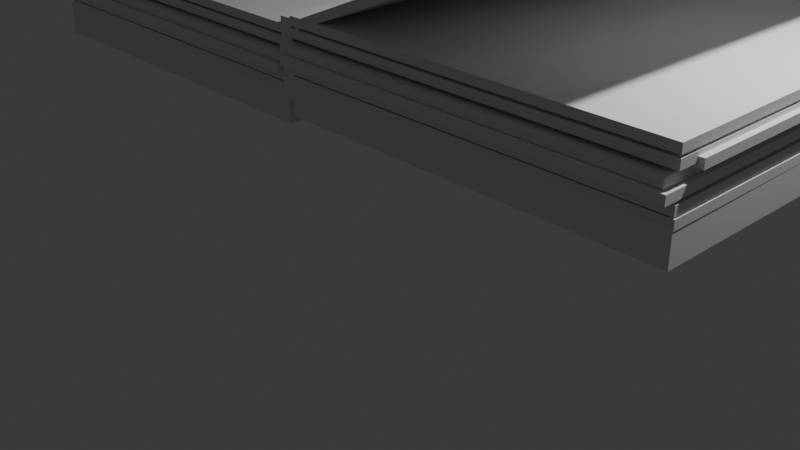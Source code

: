 # Source: boek.blend  (saved by Blender 4.0.36; exported with 4.5.12 LTS)
import bpy
from mathutils import Matrix  # noqa: F401  (used for matrix-valued properties, if any)

bpy.ops.wm.read_factory_settings(use_empty=True)
scene = bpy.context.scene
scene.name = 'Scene'

# ---- collections
col_collection = bpy.data.collections.new('Collection'); scene.collection.children.link(col_collection)

# ---- world
world_world = bpy.data.worlds.new('World'); scene.world = world_world
world_world.use_nodes = True; world_world.node_tree.nodes.clear()
_N = world_world.node_tree.nodes; _L = world_world.node_tree.links
n0 = _N.new('ShaderNodeOutputWorld'); n0.name = 'World Output'; n0.location = (300, 300)
n1 = _N.new('ShaderNodeBackground'); n1.name = 'Background'; n1.location = (10, 300)
n1.inputs[0].default_value = (0.05088, 0.05088, 0.05088, 1.0)
_L.new(n1.outputs[0], n0.inputs[0])
n0.is_active_output = True
world_world.color = (0.05088, 0.05088, 0.05088)
world_world.use_sun_shadow = False
world_world.sun_shadow_jitter_overblur = 0.0

# ---- cameras
cam_camera = bpy.data.cameras.new('Camera')
cam_camera.clip_end = 100.0
cam_camera.ortho_scale = 7.314

# ---- lights
light_light = bpy.data.lights.new('Light', 'POINT')
light_light.transmission_factor = 0.0
light_light.use_soft_falloff = False
light_light.energy = 1000.0
light_light.shadow_soft_size = 0.1
light_light.shadow_maximum_resolution = 0.006
light_light.use_absolute_resolution = True

# ---- meshes
me_cube_016 = bpy.data.meshes.new('Cube.016')
me_cube_016.from_pydata([(-2.306, -2.295, -0.1868), (-2.306, -2.295, 0.1868), (-2.306, 2.295, -0.1868), (-2.306, 2.295, 0.1868), (2.306, -2.295, -0.1868), (2.306, -2.295, 0.1868), (2.306, 2.295, -0.1868), (2.306, 2.295, 0.1868)], [], [(0, 1, 3, 2), (2, 3, 7, 6), (6, 7, 5, 4), (4, 5, 1, 0), (2, 6, 4, 0), (7, 3, 1, 5)])
_uv = me_cube_016.uv_layers.new(name='UVMap')
_uv.uv.foreach_set('vector', [0.375, 0.0, 0.625, 0.0, 0.625, 0.25, 0.375, 0.25, 0.375, 0.25, 0.625, 0.25, 0.625, 0.5, 0.375, 0.5, 0.375, 0.5, 0.625, 0.5, 0.625, 0.75, 0.375, 0.75, 0.375, 0.75, 0.625, 0.75, 0.625, 1.0, 0.375, 1.0, 0.125, 0.5, 0.375, 0.5, 0.375, 0.75, 0.125, 0.75, 0.625, 0.5, 0.875, 0.5, 0.875, 0.75, 0.625, 0.75])
me_cube_016.update()
me_cube_018 = bpy.data.meshes.new('Cube.018')
me_cube_018.from_pydata([(-2.289, -0.4371, -0.08537), (-2.289, -0.4371, 0.08537), (-2.289, 0.4371, -0.08537), (-2.289, 0.4371, 0.08537), (2.289, -0.4371, -0.08537), (2.289, -0.4371, 0.08537), (2.289, 0.4371, -0.08537), (2.289, 0.4371, 0.08537)], [], [(0, 1, 3, 2), (2, 3, 7, 6), (6, 7, 5, 4), (4, 5, 1, 0), (2, 6, 4, 0), (7, 3, 1, 5)])
_uv = me_cube_018.uv_layers.new(name='UVMap')
_uv.uv.foreach_set('vector', [0.375, 0.0, 0.625, 0.0, 0.625, 0.25, 0.375, 0.25, 0.375, 0.25, 0.625, 0.25, 0.625, 0.5, 0.375, 0.5, 0.375, 0.5, 0.625, 0.5, 0.625, 0.75, 0.375, 0.75, 0.375, 0.75, 0.625, 0.75, 0.625, 1.0, 0.375, 1.0, 0.125, 0.5, 0.375, 0.5, 0.375, 0.75, 0.125, 0.75, 0.625, 0.5, 0.875, 0.5, 0.875, 0.75, 0.625, 0.75])
me_cube_018.update()
me_cube_019 = bpy.data.meshes.new('Cube.019')
me_cube_019.from_pydata([(-2.306, -2.295, -0.1868), (-2.306, -2.295, 0.1868), (-2.306, 2.295, -0.1868), (-2.306, 2.295, 0.1868), (2.306, -2.295, -0.1868), (2.306, -2.295, 0.1868), (2.306, 2.295, -0.1868), (2.306, 2.295, 0.1868)], [], [(0, 1, 3, 2), (2, 3, 7, 6), (6, 7, 5, 4), (4, 5, 1, 0), (2, 6, 4, 0), (7, 3, 1, 5)])
_uv = me_cube_019.uv_layers.new(name='UVMap')
_uv.uv.foreach_set('vector', [0.375, 0.0, 0.625, 0.0, 0.625, 0.25, 0.375, 0.25, 0.375, 0.25, 0.625, 0.25, 0.625, 0.5, 0.375, 0.5, 0.375, 0.5, 0.625, 0.5, 0.625, 0.75, 0.375, 0.75, 0.375, 0.75, 0.625, 0.75, 0.625, 1.0, 0.375, 1.0, 0.125, 0.5, 0.375, 0.5, 0.375, 0.75, 0.125, 0.75, 0.625, 0.5, 0.875, 0.5, 0.875, 0.75, 0.625, 0.75])
me_cube_019.update()
me_cube_020 = bpy.data.meshes.new('Cube.020')
me_cube_020.from_pydata([(-2.306, -2.295, -0.1868), (-2.306, -2.295, 0.1868), (-2.306, 2.295, -0.1868), (-2.306, 2.295, 0.1868), (2.306, -2.295, -0.1868), (2.306, -2.295, 0.1868), (2.306, 2.295, -0.1868), (2.306, 2.295, 0.1868)], [], [(0, 1, 3, 2), (2, 3, 7, 6), (6, 7, 5, 4), (4, 5, 1, 0), (2, 6, 4, 0), (7, 3, 1, 5)])
_uv = me_cube_020.uv_layers.new(name='UVMap')
_uv.uv.foreach_set('vector', [0.375, 0.0, 0.625, 0.0, 0.625, 0.25, 0.375, 0.25, 0.375, 0.25, 0.625, 0.25, 0.625, 0.5, 0.375, 0.5, 0.375, 0.5, 0.625, 0.5, 0.625, 0.75, 0.375, 0.75, 0.375, 0.75, 0.625, 0.75, 0.625, 1.0, 0.375, 1.0, 0.125, 0.5, 0.375, 0.5, 0.375, 0.75, 0.125, 0.75, 0.625, 0.5, 0.875, 0.5, 0.875, 0.75, 0.625, 0.75])
me_cube_020.update()
me_cube_021 = bpy.data.meshes.new('Cube.021')
me_cube_021.from_pydata([(-2.306, -2.295, -0.1868), (-2.306, -2.295, 0.1868), (-2.306, 2.295, -0.1868), (-2.306, 2.295, 0.1868), (2.306, -2.295, -0.1868), (2.306, -2.295, 0.1868), (2.306, 2.295, -0.1868), (2.306, 2.295, 0.1868)], [], [(0, 1, 3, 2), (2, 3, 7, 6), (6, 7, 5, 4), (4, 5, 1, 0), (2, 6, 4, 0), (7, 3, 1, 5)])
_uv = me_cube_021.uv_layers.new(name='UVMap')
_uv.uv.foreach_set('vector', [0.375, 0.0, 0.625, 0.0, 0.625, 0.25, 0.375, 0.25, 0.375, 0.25, 0.625, 0.25, 0.625, 0.5, 0.375, 0.5, 0.375, 0.5, 0.625, 0.5, 0.625, 0.75, 0.375, 0.75, 0.375, 0.75, 0.625, 0.75, 0.625, 1.0, 0.375, 1.0, 0.125, 0.5, 0.375, 0.5, 0.375, 0.75, 0.125, 0.75, 0.625, 0.5, 0.875, 0.5, 0.875, 0.75, 0.625, 0.75])
me_cube_021.update()
me_cube_022 = bpy.data.meshes.new('Cube.022')
me_cube_022.from_pydata([(-2.306, -2.295, -0.1868), (-2.306, -2.295, 0.1868), (-2.306, 2.295, -0.1868), (-2.306, 2.295, 0.1868), (2.306, -2.295, -0.1868), (2.306, -2.295, 0.1868), (2.306, 2.295, -0.1868), (2.306, 2.295, 0.1868)], [], [(0, 1, 3, 2), (2, 3, 7, 6), (6, 7, 5, 4), (4, 5, 1, 0), (2, 6, 4, 0), (7, 3, 1, 5)])
_uv = me_cube_022.uv_layers.new(name='UVMap')
_uv.uv.foreach_set('vector', [0.375, 0.0, 0.625, 0.0, 0.625, 0.25, 0.375, 0.25, 0.375, 0.25, 0.625, 0.25, 0.625, 0.5, 0.375, 0.5, 0.375, 0.5, 0.625, 0.5, 0.625, 0.75, 0.375, 0.75, 0.375, 0.75, 0.625, 0.75, 0.625, 1.0, 0.375, 1.0, 0.125, 0.5, 0.375, 0.5, 0.375, 0.75, 0.125, 0.75, 0.625, 0.5, 0.875, 0.5, 0.875, 0.75, 0.625, 0.75])
me_cube_022.update()
me_cube_023 = bpy.data.meshes.new('Cube.023')
me_cube_023.from_pydata([(-2.306, -2.295, -0.1868), (-2.306, -2.295, 0.1868), (-2.306, 2.295, -0.1868), (-2.306, 2.295, 0.1868), (2.306, -2.295, -0.1868), (2.306, -2.295, 0.1868), (2.306, 2.295, -0.1868), (2.306, 2.295, 0.1868)], [], [(0, 1, 3, 2), (2, 3, 7, 6), (6, 7, 5, 4), (4, 5, 1, 0), (2, 6, 4, 0), (7, 3, 1, 5)])
_uv = me_cube_023.uv_layers.new(name='UVMap')
_uv.uv.foreach_set('vector', [0.375, 0.0, 0.625, 0.0, 0.625, 0.25, 0.375, 0.25, 0.375, 0.25, 0.625, 0.25, 0.625, 0.5, 0.375, 0.5, 0.375, 0.5, 0.625, 0.5, 0.625, 0.75, 0.375, 0.75, 0.375, 0.75, 0.625, 0.75, 0.625, 1.0, 0.375, 1.0, 0.125, 0.5, 0.375, 0.5, 0.375, 0.75, 0.125, 0.75, 0.625, 0.5, 0.875, 0.5, 0.875, 0.75, 0.625, 0.75])
me_cube_023.update()
me_cube_024 = bpy.data.meshes.new('Cube.024')
me_cube_024.from_pydata([(-2.306, -2.295, -0.1868), (-2.306, -2.295, 0.1868), (-2.306, 2.295, -0.1868), (-2.306, 2.295, 0.1868), (2.306, -2.295, -0.1868), (2.306, -2.295, 0.1868), (2.306, 2.295, -0.1868), (2.306, 2.295, 0.1868)], [], [(0, 1, 3, 2), (2, 3, 7, 6), (6, 7, 5, 4), (4, 5, 1, 0), (2, 6, 4, 0), (7, 3, 1, 5)])
_uv = me_cube_024.uv_layers.new(name='UVMap')
_uv.uv.foreach_set('vector', [0.375, 0.0, 0.625, 0.0, 0.625, 0.25, 0.375, 0.25, 0.375, 0.25, 0.625, 0.25, 0.625, 0.5, 0.375, 0.5, 0.375, 0.5, 0.625, 0.5, 0.625, 0.75, 0.375, 0.75, 0.375, 0.75, 0.625, 0.75, 0.625, 1.0, 0.375, 1.0, 0.125, 0.5, 0.375, 0.5, 0.375, 0.75, 0.125, 0.75, 0.625, 0.5, 0.875, 0.5, 0.875, 0.75, 0.625, 0.75])
me_cube_024.update()
me_cube_025 = bpy.data.meshes.new('Cube.025')
me_cube_025.from_pydata([(-2.306, -2.295, -0.1868), (-2.306, -2.295, 0.1868), (-2.306, 2.295, -0.1868), (-2.306, 2.295, 0.1868), (2.306, -2.295, -0.1868), (2.306, -2.295, 0.1868), (2.306, 2.295, -0.1868), (2.306, 2.295, 0.1868)], [], [(0, 1, 3, 2), (2, 3, 7, 6), (6, 7, 5, 4), (4, 5, 1, 0), (2, 6, 4, 0), (7, 3, 1, 5)])
_uv = me_cube_025.uv_layers.new(name='UVMap')
_uv.uv.foreach_set('vector', [0.375, 0.0, 0.625, 0.0, 0.625, 0.25, 0.375, 0.25, 0.375, 0.25, 0.625, 0.25, 0.625, 0.5, 0.375, 0.5, 0.375, 0.5, 0.625, 0.5, 0.625, 0.75, 0.375, 0.75, 0.375, 0.75, 0.625, 0.75, 0.625, 1.0, 0.375, 1.0, 0.125, 0.5, 0.375, 0.5, 0.375, 0.75, 0.125, 0.75, 0.625, 0.5, 0.875, 0.5, 0.875, 0.75, 0.625, 0.75])
me_cube_025.update()
me_cube_026 = bpy.data.meshes.new('Cube.026')
me_cube_026.from_pydata([(-2.306, -2.295, -0.1868), (-2.306, -2.295, 0.1868), (-2.306, 2.295, -0.1868), (-2.306, 2.295, 0.1868), (2.306, -2.295, -0.1868), (2.306, -2.295, 0.1868), (2.306, 2.295, -0.1868), (2.306, 2.295, 0.1868)], [], [(0, 1, 3, 2), (2, 3, 7, 6), (6, 7, 5, 4), (4, 5, 1, 0), (2, 6, 4, 0), (7, 3, 1, 5)])
_uv = me_cube_026.uv_layers.new(name='UVMap')
_uv.uv.foreach_set('vector', [0.375, 0.0, 0.625, 0.0, 0.625, 0.25, 0.375, 0.25, 0.375, 0.25, 0.625, 0.25, 0.625, 0.5, 0.375, 0.5, 0.375, 0.5, 0.625, 0.5, 0.625, 0.75, 0.375, 0.75, 0.375, 0.75, 0.625, 0.75, 0.625, 1.0, 0.375, 1.0, 0.125, 0.5, 0.375, 0.5, 0.375, 0.75, 0.125, 0.75, 0.625, 0.5, 0.875, 0.5, 0.875, 0.75, 0.625, 0.75])
me_cube_026.update()
me_cube_027 = bpy.data.meshes.new('Cube.027')
me_cube_027.from_pydata([(-2.306, -2.295, -0.1868), (-2.306, -2.295, 0.1868), (-2.306, 2.295, -0.1868), (-2.306, 2.295, 0.1868), (2.306, -2.295, -0.1868), (2.306, -2.295, 0.1868), (2.306, 2.295, -0.1868), (2.306, 2.295, 0.1868)], [], [(0, 1, 3, 2), (2, 3, 7, 6), (6, 7, 5, 4), (4, 5, 1, 0), (2, 6, 4, 0), (7, 3, 1, 5)])
_uv = me_cube_027.uv_layers.new(name='UVMap')
_uv.uv.foreach_set('vector', [0.375, 0.0, 0.625, 0.0, 0.625, 0.25, 0.375, 0.25, 0.375, 0.25, 0.625, 0.25, 0.625, 0.5, 0.375, 0.5, 0.375, 0.5, 0.625, 0.5, 0.625, 0.75, 0.375, 0.75, 0.375, 0.75, 0.625, 0.75, 0.625, 1.0, 0.375, 1.0, 0.125, 0.5, 0.375, 0.5, 0.375, 0.75, 0.125, 0.75, 0.625, 0.5, 0.875, 0.5, 0.875, 0.75, 0.625, 0.75])
me_cube_027.update()
me_cube_028 = bpy.data.meshes.new('Cube.028')
me_cube_028.from_pydata([(-2.306, -2.295, -0.1868), (-2.306, -2.295, 0.1868), (-2.306, 2.295, -0.1868), (-2.306, 2.295, 0.1868), (2.306, -2.295, -0.1868), (2.306, -2.295, 0.1868), (2.306, 2.295, -0.1868), (2.306, 2.295, 0.1868)], [], [(0, 1, 3, 2), (2, 3, 7, 6), (6, 7, 5, 4), (4, 5, 1, 0), (2, 6, 4, 0), (7, 3, 1, 5)])
_uv = me_cube_028.uv_layers.new(name='UVMap')
_uv.uv.foreach_set('vector', [0.375, 0.0, 0.625, 0.0, 0.625, 0.25, 0.375, 0.25, 0.375, 0.25, 0.625, 0.25, 0.625, 0.5, 0.375, 0.5, 0.375, 0.5, 0.625, 0.5, 0.625, 0.75, 0.375, 0.75, 0.375, 0.75, 0.625, 0.75, 0.625, 1.0, 0.375, 1.0, 0.125, 0.5, 0.375, 0.5, 0.375, 0.75, 0.125, 0.75, 0.625, 0.5, 0.875, 0.5, 0.875, 0.75, 0.625, 0.75])
me_cube_028.update()
me_cube_029 = bpy.data.meshes.new('Cube.029')
me_cube_029.from_pydata([(-2.306, -2.295, -0.1868), (-2.306, -2.295, 0.1868), (-2.306, 2.295, -0.1868), (-2.306, 2.295, 0.1868), (2.306, -2.295, -0.1868), (2.306, -2.295, 0.1868), (2.306, 2.295, -0.1868), (2.306, 2.295, 0.1868)], [], [(0, 1, 3, 2), (2, 3, 7, 6), (6, 7, 5, 4), (4, 5, 1, 0), (2, 6, 4, 0), (7, 3, 1, 5)])
_uv = me_cube_029.uv_layers.new(name='UVMap')
_uv.uv.foreach_set('vector', [0.375, 0.0, 0.625, 0.0, 0.625, 0.25, 0.375, 0.25, 0.375, 0.25, 0.625, 0.25, 0.625, 0.5, 0.375, 0.5, 0.375, 0.5, 0.625, 0.5, 0.625, 0.75, 0.375, 0.75, 0.375, 0.75, 0.625, 0.75, 0.625, 1.0, 0.375, 1.0, 0.125, 0.5, 0.375, 0.5, 0.375, 0.75, 0.125, 0.75, 0.625, 0.5, 0.875, 0.5, 0.875, 0.75, 0.625, 0.75])
me_cube_029.update()
me_cube_030 = bpy.data.meshes.new('Cube.030')
me_cube_030.from_pydata([(-2.306, -2.295, -0.1868), (-2.306, -2.295, 0.1868), (-2.306, 2.295, -0.1868), (-2.306, 2.295, 0.1868), (2.306, -2.295, -0.1868), (2.306, -2.295, 0.1868), (2.306, 2.295, -0.1868), (2.306, 2.295, 0.1868)], [], [(0, 1, 3, 2), (2, 3, 7, 6), (6, 7, 5, 4), (4, 5, 1, 0), (2, 6, 4, 0), (7, 3, 1, 5)])
_uv = me_cube_030.uv_layers.new(name='UVMap')
_uv.uv.foreach_set('vector', [0.375, 0.0, 0.625, 0.0, 0.625, 0.25, 0.375, 0.25, 0.375, 0.25, 0.625, 0.25, 0.625, 0.5, 0.375, 0.5, 0.375, 0.5, 0.625, 0.5, 0.625, 0.75, 0.375, 0.75, 0.375, 0.75, 0.625, 0.75, 0.625, 1.0, 0.375, 1.0, 0.125, 0.5, 0.375, 0.5, 0.375, 0.75, 0.125, 0.75, 0.625, 0.5, 0.875, 0.5, 0.875, 0.75, 0.625, 0.75])
me_cube_030.update()
me_cube_031 = bpy.data.meshes.new('Cube.031')
me_cube_031.from_pydata([(-2.306, -2.295, -0.1868), (-2.306, -2.295, 0.1868), (-2.306, 2.295, -0.1868), (-2.306, 2.295, 0.1868), (2.306, -2.295, -0.1868), (2.306, -2.295, 0.1868), (2.306, 2.295, -0.1868), (2.306, 2.295, 0.1868)], [], [(0, 1, 3, 2), (2, 3, 7, 6), (6, 7, 5, 4), (4, 5, 1, 0), (2, 6, 4, 0), (7, 3, 1, 5)])
_uv = me_cube_031.uv_layers.new(name='UVMap')
_uv.uv.foreach_set('vector', [0.375, 0.0, 0.625, 0.0, 0.625, 0.25, 0.375, 0.25, 0.375, 0.25, 0.625, 0.25, 0.625, 0.5, 0.375, 0.5, 0.375, 0.5, 0.625, 0.5, 0.625, 0.75, 0.375, 0.75, 0.375, 0.75, 0.625, 0.75, 0.625, 1.0, 0.375, 1.0, 0.125, 0.5, 0.375, 0.5, 0.375, 0.75, 0.125, 0.75, 0.625, 0.5, 0.875, 0.5, 0.875, 0.75, 0.625, 0.75])
me_cube_031.update()
me_cube_032 = bpy.data.meshes.new('Cube.032')
me_cube_032.from_pydata([(-2.306, -2.295, -0.1868), (-2.306, -2.295, 0.1868), (-2.306, 2.295, -0.1868), (-2.306, 2.295, 0.1868), (2.306, -2.295, -0.1868), (2.306, -2.295, 0.1868), (2.306, 2.295, -0.1868), (2.306, 2.295, 0.1868)], [], [(0, 1, 3, 2), (2, 3, 7, 6), (6, 7, 5, 4), (4, 5, 1, 0), (2, 6, 4, 0), (7, 3, 1, 5)])
_uv = me_cube_032.uv_layers.new(name='UVMap')
_uv.uv.foreach_set('vector', [0.375, 0.0, 0.625, 0.0, 0.625, 0.25, 0.375, 0.25, 0.375, 0.25, 0.625, 0.25, 0.625, 0.5, 0.375, 0.5, 0.375, 0.5, 0.625, 0.5, 0.625, 0.75, 0.375, 0.75, 0.375, 0.75, 0.625, 0.75, 0.625, 1.0, 0.375, 1.0, 0.125, 0.5, 0.375, 0.5, 0.375, 0.75, 0.125, 0.75, 0.625, 0.5, 0.875, 0.5, 0.875, 0.75, 0.625, 0.75])
me_cube_032.update()
me_cube_033 = bpy.data.meshes.new('Cube.033')
me_cube_033.from_pydata([(-2.306, -2.295, -0.1868), (-2.306, -2.295, 0.1868), (-2.306, 2.295, -0.1868), (-2.306, 2.295, 0.1868), (2.306, -2.295, -0.1868), (2.306, -2.295, 0.1868), (2.306, 2.295, -0.1868), (2.306, 2.295, 0.1868)], [], [(0, 1, 3, 2), (2, 3, 7, 6), (6, 7, 5, 4), (4, 5, 1, 0), (2, 6, 4, 0), (7, 3, 1, 5)])
_uv = me_cube_033.uv_layers.new(name='UVMap')
_uv.uv.foreach_set('vector', [0.375, 0.0, 0.625, 0.0, 0.625, 0.25, 0.375, 0.25, 0.375, 0.25, 0.625, 0.25, 0.625, 0.5, 0.375, 0.5, 0.375, 0.5, 0.625, 0.5, 0.625, 0.75, 0.375, 0.75, 0.375, 0.75, 0.625, 0.75, 0.625, 1.0, 0.375, 1.0, 0.125, 0.5, 0.375, 0.5, 0.375, 0.75, 0.125, 0.75, 0.625, 0.5, 0.875, 0.5, 0.875, 0.75, 0.625, 0.75])
me_cube_033.update()
me_cube_034 = bpy.data.meshes.new('Cube.034')
me_cube_034.from_pydata([(-2.306, -2.295, -0.1868), (-2.306, -2.295, 0.1868), (-2.306, 2.295, -0.1868), (-2.306, 2.295, 0.1868), (2.306, -2.295, -0.1868), (2.306, -2.295, 0.1868), (2.306, 2.295, -0.1868), (2.306, 2.295, 0.1868), (0.9622, 2.295, -0.1868), (0.9622, 2.295, 0.1868), (0.9622, -2.295, -0.1868), (0.9622, -2.295, 0.1868), (-0.6892, 2.295, -0.1868), (-0.6892, -2.295, 0.1868), (-0.6892, 2.295, 0.1868), (-0.6892, -2.295, -0.1868)], [], [(0, 1, 3, 2), (8, 9, 7, 6), (6, 7, 5, 4), (15, 13, 1, 0), (8, 6, 4, 10), (14, 3, 1, 13), (7, 9, 11, 5), (12, 8, 10, 15), (4, 5, 11, 10), (12, 14, 9, 8), (2, 3, 14, 12), (2, 12, 15, 0), (9, 14, 13, 11), (10, 11, 13, 15)])
_uv = me_cube_034.uv_layers.new(name='UVMap')
_uv.uv.foreach_set('vector', [0.375, 0.0, 0.625, 0.0, 0.625, 0.25, 0.375, 0.25, 0.375, 0.4272, 0.625, 0.4272, 0.625, 0.5, 0.375, 0.5, 0.375, 0.5, 0.625, 0.5, 0.625, 0.75, 0.375, 0.75, 0.375, 0.9124, 0.625, 0.9124, 0.625, 1.0, 0.375, 1.0, 0.3022, 0.5, 0.375, 0.5, 0.375, 0.75, 0.3022, 0.75, 0.7874, 0.5, 0.875, 0.5, 0.875, 0.75, 0.7874, 0.75, 0.625, 0.5, 0.6978, 0.5, 0.6978, 0.75, 0.625, 0.75, 0.2126, 0.5, 0.3022, 0.5, 0.3022, 0.75, 0.2126, 0.75, 0.375, 0.75, 0.625, 0.75, 0.625, 0.8228, 0.375, 0.8228, 0.375, 0.3376, 0.625, 0.3376, 0.625, 0.4272, 0.375, 0.4272, 0.375, 0.25, 0.625, 0.25, 0.625, 0.3376, 0.375, 0.3376, 0.125, 0.5, 0.2126, 0.5, 0.2126, 0.75, 0.125, 0.75, 0.6978, 0.5, 0.7874, 0.5, 0.7874, 0.75, 0.6978, 0.75, 0.375, 0.8228, 0.625, 0.8228, 0.625, 0.9124, 0.375, 0.9124])
me_cube_034.update()

# ---- objects
ob_light = bpy.data.objects.new('Light', light_light)
ob_camera = bpy.data.objects.new('Camera', cam_camera)
ob_cube_001 = bpy.data.objects.new('Cube.001', me_cube_016)
ob_cube_002 = bpy.data.objects.new('Cube.002', me_cube_018)
ob_cube_003 = bpy.data.objects.new('Cube.003', me_cube_019)
ob_cube_004 = bpy.data.objects.new('Cube.004', me_cube_020)
ob_cube_005 = bpy.data.objects.new('Cube.005', me_cube_021)
ob_cube_006 = bpy.data.objects.new('Cube.006', me_cube_022)
ob_cube_007 = bpy.data.objects.new('Cube.007', me_cube_023)
ob_cube_008 = bpy.data.objects.new('Cube.008', me_cube_024)
ob_cube_009 = bpy.data.objects.new('Cube.009', me_cube_025)
ob_cube_010 = bpy.data.objects.new('Cube.010', me_cube_026)
ob_cube_011 = bpy.data.objects.new('Cube.011', me_cube_027)
ob_cube_012 = bpy.data.objects.new('Cube.012', me_cube_028)
ob_cube_013 = bpy.data.objects.new('Cube.013', me_cube_029)
ob_cube_014 = bpy.data.objects.new('Cube.014', me_cube_030)
ob_cube_015 = bpy.data.objects.new('Cube.015', me_cube_031)
ob_cube_016 = bpy.data.objects.new('Cube.016', me_cube_032)
ob_cube_017 = bpy.data.objects.new('Cube.017', me_cube_033)
ob_cube_018 = bpy.data.objects.new('Cube.018', me_cube_034)

# ---- transforms, parenting, visibility, modifiers, constraints
ob_light.location = (4.076, 1.352, 5.904)
ob_light.rotation_euler = (0.6503, 0.05522, 1.866)
ob_light.scale = (1.159, 1.008, 1.009)
ob_light.lock_rotations_4d = False
ob_light.empty_display_type = 'ARROWS'
ob_light.color = (0.0, 0.0, 0.0, 0.0)
ob_light.lineart.crease_threshold = 0.0
ob_camera.location = (7.359, -7.956, 4.958)
ob_camera.rotation_euler = (1.109, 0.0, 0.8149)
ob_camera.scale = (1.095, 1.017, 1.069)
ob_camera.lock_rotations_4d = False
ob_camera.empty_display_type = 'ARROWS'
ob_camera.color = (0.0, 0.0, 0.0, 0.0)
ob_camera.display_type = 'WIRE'
ob_camera.lineart.crease_threshold = 0.0
ob_cube_001.location = (1.0, 1.0, 1.0)
ob_cube_002.location = (-1.389, 1.0, 1.414)
ob_cube_002.rotation_euler = (1.571, -0.0, -1.571)
ob_cube_003.parent = ob_cube_001
ob_cube_003.location = (0.0, 0.0, 0.2072)
ob_cube_003.rotation_euler = (0.0, -0.0, 0.001745)
ob_cube_003.scale = (1.0, 1.0, 0.2677)
ob_cube_004.parent = ob_cube_001
ob_cube_004.location = (-0.01113, -0.1447, 0.4558)
ob_cube_004.rotation_euler = (0.0, -0.0, 0.001745)
ob_cube_004.scale = (1.0, 1.0, 0.2677)
ob_cube_005.parent = ob_cube_001
ob_cube_005.location = (-0.07181, -0.09119, 0.5612)
ob_cube_005.rotation_euler = (0.0, -0.0, 0.001745)
ob_cube_005.scale = (1.0, 1.0, 0.2677)
ob_cube_006.parent = ob_cube_001
ob_cube_006.location = (-0.01331, 0.005781, 0.7018)
ob_cube_006.rotation_euler = (0.0, -0.0, 0.001745)
ob_cube_006.scale = (1.0, 1.0, 0.2677)
ob_cube_007.parent = ob_cube_001
ob_cube_007.location = (-0.01331, 0.005781, 0.3195)
ob_cube_007.rotation_euler = (0.0, -0.0, 0.001745)
ob_cube_007.scale = (1.0, 1.0, 0.2677)
ob_cube_008.parent = ob_cube_001
ob_cube_008.location = (0.04831, 0.2417, 0.657)
ob_cube_008.rotation_euler = (0.0, -0.0, 0.001745)
ob_cube_008.scale = (1.0, 1.0, 0.2677)
ob_cube_009.parent = ob_cube_001
ob_cube_009.location = (-0.01331, 0.005781, 0.8319)
ob_cube_009.rotation_euler = (0.0, -0.0, 0.001745)
ob_cube_009.scale = (1.0, 1.0, 0.2677)
ob_cube_010.location = (-3.778, 1.071, 0.8529)
ob_cube_011.parent = ob_cube_010
ob_cube_011.location = (0.0, 0.0, 0.2072)
ob_cube_011.rotation_euler = (0.0, -0.0, 0.001745)
ob_cube_011.scale = (1.0, 1.0, 0.2677)
ob_cube_012.parent = ob_cube_010
ob_cube_012.location = (-0.01113, -0.1447, 0.4558)
ob_cube_012.rotation_euler = (0.0, -0.0, 0.001745)
ob_cube_012.scale = (1.0, 1.0, 0.2677)
ob_cube_013.parent = ob_cube_010
ob_cube_013.location = (0.04647, -0.09119, 0.5612)
ob_cube_013.rotation_euler = (0.0, -0.0, 0.001745)
ob_cube_013.scale = (1.0, 1.0, 0.2677)
ob_cube_014.parent = ob_cube_010
ob_cube_014.location = (-0.01331, 0.005781, 0.7018)
ob_cube_014.rotation_euler = (0.0, -0.0, 0.001745)
ob_cube_014.scale = (1.0, 1.0, 0.2677)
ob_cube_015.parent = ob_cube_010
ob_cube_015.location = (-0.01331, 0.005781, 0.3195)
ob_cube_015.rotation_euler = (0.0, -0.0, 0.001745)
ob_cube_015.scale = (1.0, 1.0, 0.2677)
ob_cube_016.parent = ob_cube_010
ob_cube_016.location = (0.04831, 0.2417, 0.657)
ob_cube_016.rotation_euler = (0.0, -0.0, 0.001745)
ob_cube_016.scale = (1.0, 1.0, 0.2677)
ob_cube_017.parent = ob_cube_010
ob_cube_017.location = (-0.01331, 0.005781, 0.8319)
ob_cube_017.rotation_euler = (0.0, -0.0, 0.001745)
ob_cube_017.scale = (1.0, 1.0, 0.2677)
ob_cube_018.parent = ob_cube_001
ob_cube_018.location = (-0.1415, 0.005781, 1.683)
ob_cube_018.rotation_euler = (-0.0007405, -3.543, -0.001896)
ob_cube_018.scale = (1.0, 1.0, 0.2677)

# ---- collection membership
col_collection.objects.link(ob_light)
col_collection.objects.link(ob_camera)
col_collection.objects.link(ob_cube_001)
col_collection.objects.link(ob_cube_002)
col_collection.objects.link(ob_cube_003)
col_collection.objects.link(ob_cube_004)
col_collection.objects.link(ob_cube_005)
col_collection.objects.link(ob_cube_006)
col_collection.objects.link(ob_cube_007)
col_collection.objects.link(ob_cube_008)
col_collection.objects.link(ob_cube_009)
col_collection.objects.link(ob_cube_010)
col_collection.objects.link(ob_cube_011)
col_collection.objects.link(ob_cube_012)
col_collection.objects.link(ob_cube_013)
col_collection.objects.link(ob_cube_014)
col_collection.objects.link(ob_cube_015)
col_collection.objects.link(ob_cube_016)
col_collection.objects.link(ob_cube_017)
col_collection.objects.link(ob_cube_018)

# ---- scene / render settings (as saved in the file)
scene.camera = ob_camera
scene.frame_start = 1; scene.frame_end = 250; scene.frame_set(1)
scene.render.engine = 'BLENDER_EEVEE_NEXT'
scene.cycles.sampling_pattern = 'TABULATED_SOBOL'
bpy.context.view_layer.update()
